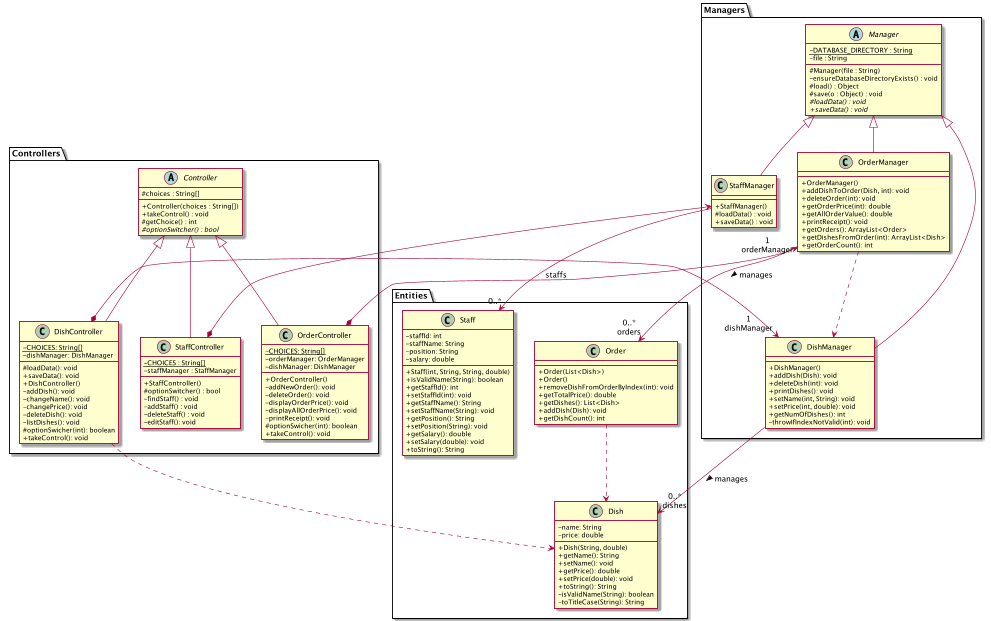

The diagram above was rendered by PlantUML. Its source (embedded in the PNG):
@startuml
skinparam classAttributeIconSize 0

namespace Controllers {
    abstract class Controller {
    #choices : String[]
    +Controller(choices : String[])
    +takeControl() : void
    #getChoice() : int
    #{abstract}optionSwitcher() : bool
    }

    class StaffController {
    -{static}CHOICES : String[]
    -staffManager : StaffManager
    +StaffController()
    #optionSwitcher() : bool
    -findStaff() : void
    -addStaff() : void
    -deleteStaff() : void
    -editStaff(): void
    }

    class DishController {
        -{static}CHOICES: String[]
        -dishManager: DishManager
        #loadData(): void
        +saveData(): void
        +DishController()
        -addDish(): void
        -changeName(): void
        -changePrice(): void
        -deleteDish(): void
        -listDishes(): void
        #optionSwicher(int): boolean
        +takeControl(): void
    }

    class OrderController {
        -{static}CHOICES: String[]
        -orderManager: OrderManager
        -dishManager: DishManager
        +OrderController()
        -addNewOrder(): void
        -deleteOrder(): void
        -displayOrderPrice(): void
        -displayAllOrderPrice(): void
        -printReceipt(): void
        #optionSwicher(int): boolean
        +takeControl(): void
    }
}
namespace Managers {
    abstract class Manager {
    -{static}DATABASE_DIRECTORY : String
    -file : String
    #Manager(file : String)
    -ensureDatabaseDirectoryExists() : void
    #load() : Object
    #save(o : Object) : void
    #{abstract}loadData() : void
    +{abstract}saveData() : void
    }

    class StaffManager {
    +StaffManager()
    #loadData() : void
    +saveData() : void
    }

    class DishManager {
        +DishManager()
        +addDish(Dish): void
        +deleteDish(int): void
        +printDishes(): void
        +setName(int, String): void
        +setPrice(int, double): void
        +getNumOfDishes(): int
        -throwIfIndexNotValid(int): void
    }

    class OrderManager {
        +OrderManager()
        +addDishToOrder(Dish, int): void
        +deleteOrder(int): void
        +getOrderPrice(int): double
        +getAllOrderValue(): double
        +printReceipt(): void
        +getOrders(): ArrayList<Order>
        +getDishesFromOrder(int): ArrayList<Dish>
        +getOrderCount(): int
    }
}

namespace Entities {
    class Staff {
        -staffId: int
        -staffName: String
        -position: String
        -salary: double
        +Staff(int, String, String, double)
        +isValidName(String): boolean
        +getStaffId(): int
        +setStaffId(int): void
        +getStaffName(): String
        +setStaffName(String): void
        +getPosition(): String
        +setPosition(String): void
        +getSalary(): double
        +setSalary(double): void
        +toString(): String
    }

    class Dish {
        -name: String
        -price: double
        +Dish(String, double)
        +getName(): String
        +setName(): void
        +getPrice(): double
        +setPrice(double): void
        +toString(): String
        -isValidName(String): boolean
        -toTitleCase(String): String
    }

    class Order {
        +Order(List<Dish>)
        +Order()
        +removeDishFromOrderByIndex(int): void
        +getTotalPrice(): double
        +getDishes(): List<Dish>
        +addDish(Dish): void
        +getDishCount(): int
    }
}


'Staff relations
Managers.Manager <|-- Managers.StaffManager
Managers.StaffManager <--* Controllers.StaffController
Controllers.Controller <|-- Controllers.StaffController
Managers.StaffManager --> "0..*" Entities.Staff : staffs

'Dish relations
Managers.Manager <|-- Managers.DishManager
Controllers.Controller <|-- Controllers.DishController
Entities.Dish "0..*\ndishes" <- Managers.DishManager: manages <
Managers.DishManager "1\ndishManager" <--* Controllers.DishController
Controllers.DishController .-> Entities.Dish

'Order relations
Managers.Manager <|-- Managers.OrderManager
Controllers.Controller <|-- Controllers.OrderController
Entities.Order "0..*\norders" <-- Managers.OrderManager: manages <
Managers.OrderManager "1\norderManager" <--* Controllers.OrderController
Managers.OrderManager ..> Managers.DishManager
Entities.Order ..> Entities.Dish

@enduml